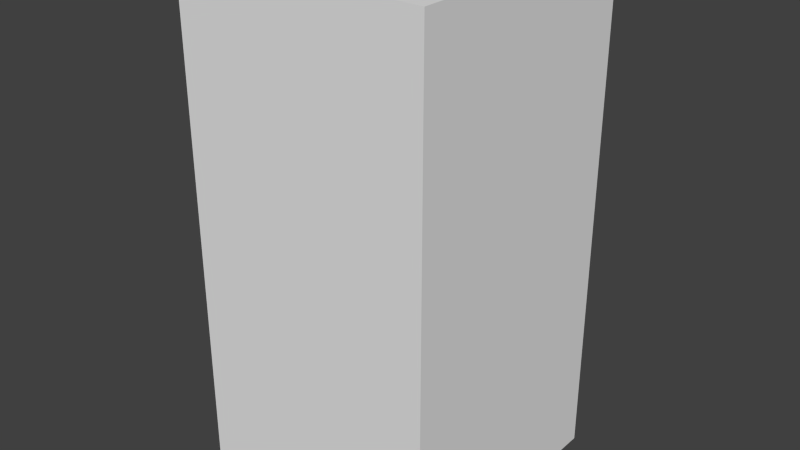 # Source: redHouseSeven.blend  (saved by Blender 2.68.0; exported with 4.5.12 LTS)
import bpy
from mathutils import Matrix  # noqa: F401  (used for matrix-valued properties, if any)

bpy.ops.wm.read_factory_settings(use_empty=True)
scene = bpy.context.scene
scene.name = 'Scene'

# ---- collections
col_collection_1 = bpy.data.collections.new('Collection 1'); scene.collection.children.link(col_collection_1)

# ---- world
world_world = bpy.data.worlds.new('World'); scene.world = world_world
world_world.color = (0.05088, 0.05088, 0.05088)
world_world.use_sun_shadow = False
world_world.sun_shadow_jitter_overblur = 0.0
world_world.cycles.sampling_method = 'MANUAL'
world_world.cycles.sample_map_resolution = 256

# ---- meshes
me_redhouseseven = bpy.data.meshes.new('redHouseSeven')
me_redhouseseven.from_pydata([(-0.5, -0.5, -1.0), (-0.5, 0.5, -1.0), (0.5, 0.5, -1.0), (0.5, -0.5, -1.0), (-0.5, -0.5, 1.0), (-0.5, 0.5, 1.0), (0.5, 0.5, 1.0), (0.5, -0.5, 1.0)], [], [(4, 5, 1, 0), (5, 6, 2, 1), (6, 7, 3, 2), (7, 4, 0, 3), (0, 1, 2, 3), (7, 6, 5, 4)])
me_redhouseseven.use_remesh_preserve_volume = False
me_redhouseseven.use_remesh_preserve_attributes = False
me_redhouseseven.use_mirror_vertex_groups = False
me_redhouseseven.update()

# ---- objects
ob_redhouseseven = bpy.data.objects.new('redHouseSeven', me_redhouseseven)

# ---- transforms, parenting, visibility, modifiers, constraints
ob_redhouseseven.location = (0.0, 0.0, 0.0)
ob_redhouseseven.lineart.crease_threshold = 0.0

# ---- collection membership
col_collection_1.objects.link(ob_redhouseseven)

# ---- scene / render settings (as saved in the file)
scene.frame_start = 1; scene.frame_end = 250; scene.frame_set(1)
scene.render.engine = 'BLENDER_EEVEE_NEXT'
scene.render.image_settings.color_mode = 'RGB'
scene.render.image_settings.compression = 90
scene.render.resolution_percentage = 50
scene.render.dither_intensity = 0.0
scene.cycles.use_denoising = False
scene.cycles.samples = 10
scene.cycles.sampling_pattern = 'TABULATED_SOBOL'
scene.cycles.light_sampling_threshold = 0.0
scene.cycles.use_adaptive_sampling = False
scene.cycles.use_light_tree = False
scene.cycles.blur_glossy = 0.0
scene.cycles.volume_bounces = 1
scene.cycles.pixel_filter_type = 'GAUSSIAN'
scene.cycles.sample_clamp_indirect = 0.0
scene.view_settings.view_transform = 'Standard'
bpy.context.view_layer.update()

# ---- added for rendering (the .blend has no active camera and no usable light): camera, sun
cam_auto = bpy.data.cameras.new('AutoCamera')
cam_auto.lens = 50.0
cam_auto.sensor_width = 36.0
cam_auto.clip_end = 1000.0
ob_auto_camera = bpy.data.objects.new('AutoCamera', cam_auto)
scene.collection.objects.link(ob_auto_camera)
ob_auto_camera.location = (2.26633, -2.71959, 1.81306)
ob_auto_camera.rotation_euler = (1.09748, -7.21219e-08, 0.694738)
scene.camera = ob_auto_camera
light_auto_sun = bpy.data.lights.new('AutoSun', 'SUN')
light_auto_sun.energy = 3.0
light_auto_sun.angle = 0.0523599
ob_auto_sun = bpy.data.objects.new('AutoSun', light_auto_sun)
scene.collection.objects.link(ob_auto_sun)
ob_auto_sun.rotation_euler = (0.872665, 0.174533, 0.523599)
bpy.context.view_layer.update()
